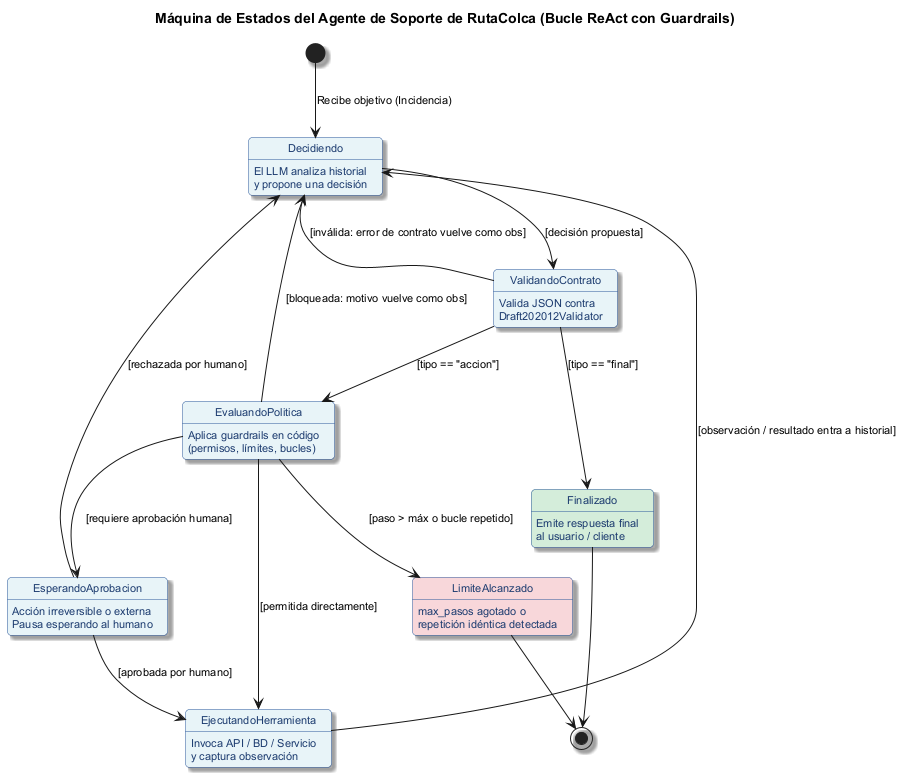

The diagram above was rendered by PlantUML. Its source (embedded in the PNG):
@startuml maquina_estados
skinparam backgroundColor #FFFFFF
skinparam defaultFontName Arial
skinparam defaultFontSize 11
skinparam roundCorner 8
skinparam shadowing true

skinparam state {
    BackgroundColor #E8F4F8
    BorderColor #2B579A
    FontColor #1C3B6F
}

title Máquina de Estados del Agente de Soporte de RutaColca (Bucle ReAct con Guardrails)

[*] --> Decidiendo : Recibe objetivo (Incidencia)

state Decidiendo {
    Decidiendo : El LLM analiza historial
    Decidiendo : y propone una decisión
}

state ValidandoContrato {
    ValidandoContrato : Valida JSON contra
    ValidandoContrato : Draft202012Validator
}

state EvaluandoPolitica {
    EvaluandoPolitica : Aplica guardrails en código
    EvaluandoPolitica : (permisos, límites, bucles)
}

state EsperandoAprobacion {
    EsperandoAprobacion : Acción irreversible o externa
    EsperandoAprobacion : Pausa esperando al humano
}

state EjecutandoHerramienta {
    EjecutandoHerramienta : Invoca API / BD / Servicio
    EjecutandoHerramienta : y captura observación
}

state Finalizado #D4EDDA {
    Finalizado : Emite respuesta final
    Finalizado : al usuario / cliente
}

state LimiteAlcanzado #F8D7DA {
    LimiteAlcanzado : max_pasos agotado o
    LimiteAlcanzado : repetición idéntica detectada
}

Decidiendo --> ValidandoContrato : [decisión propuesta]
ValidandoContrato --> Decidiendo : [inválida: error de contrato vuelve como obs]
ValidandoContrato --> Finalizado : [tipo == "final"]

ValidandoContrato --> EvaluandoPolitica : [tipo == "accion"]

EvaluandoPolitica --> Decidiendo : [bloqueada: motivo vuelve como obs]
EvaluandoPolitica --> LimiteAlcanzado : [paso > máx o bucle repetido]

EvaluandoPolitica --> EsperandoAprobacion : [requiere aprobación humana]
EsperandoAprobacion --> Decidiendo : [rechazada por humano]
EsperandoAprobacion --> EjecutandoHerramienta : [aprobada por humano]

EvaluandoPolitica --> EjecutandoHerramienta : [permitida directamente]

EjecutandoHerramienta --> Decidiendo : [observación / resultado entra a historial]

Finalizado --> [*]
LimiteAlcanzado --> [*]

@enduml